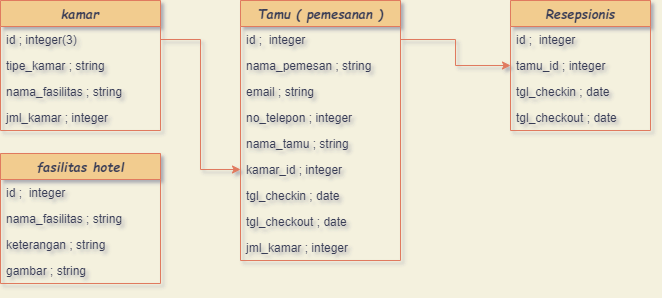

The diagram above was exported from draw.io. Its source (the exported page's mxGraphModel, read from the mxfile embedded in the PNG):
<mxGraphModel dx="864" dy="479" grid="1" gridSize="11" guides="1" tooltips="1" connect="1" arrows="1" fold="1" page="1" pageScale="1" pageWidth="850" pageHeight="1100" background="#F4F1DE" math="0" shadow="1">
  <root>
    <mxCell id="0" />
    <mxCell id="1" parent="0" />
    <mxCell id="hoEzqYYnVROXAG9YnW5h-3" value="kamar" style="swimlane;fontStyle=3;childLayout=stackLayout;horizontal=1;startSize=26;horizontalStack=0;resizeParent=1;resizeParentMax=0;resizeLast=0;collapsible=1;marginBottom=0;fontSize=13;fontFamily=Comic Sans MS;fillColor=#F2CC8F;strokeColor=#E07A5F;fontColor=#393C56;" vertex="1" parent="1">
      <mxGeometry x="130" y="130" width="160" height="130" as="geometry">
        <mxRectangle x="130" y="130" width="120" height="30" as="alternateBounds" />
      </mxGeometry>
    </mxCell>
    <mxCell id="hoEzqYYnVROXAG9YnW5h-5" value="id ; integer(3)" style="text;strokeColor=none;fillColor=none;align=left;verticalAlign=top;spacingLeft=4;spacingRight=4;overflow=hidden;rotatable=0;points=[[0,0.5],[1,0.5]];portConstraint=eastwest;fontColor=#393C56;" vertex="1" parent="hoEzqYYnVROXAG9YnW5h-3">
      <mxGeometry y="26" width="160" height="26" as="geometry" />
    </mxCell>
    <mxCell id="hoEzqYYnVROXAG9YnW5h-6" value="tipe_kamar ; string &#10;" style="text;strokeColor=none;fillColor=none;align=left;verticalAlign=top;spacingLeft=4;spacingRight=4;overflow=hidden;rotatable=0;points=[[0,0.5],[1,0.5]];portConstraint=eastwest;fontColor=#393C56;" vertex="1" parent="hoEzqYYnVROXAG9YnW5h-3">
      <mxGeometry y="52" width="160" height="26" as="geometry" />
    </mxCell>
    <mxCell id="mCtiMAzX5O2Y5xvnaMvh-1" value="nama_fasilitas ; string " style="text;strokeColor=none;fillColor=none;align=left;verticalAlign=top;spacingLeft=4;spacingRight=4;overflow=hidden;rotatable=0;points=[[0,0.5],[1,0.5]];portConstraint=eastwest;fontColor=#393C56;" vertex="1" parent="hoEzqYYnVROXAG9YnW5h-3">
      <mxGeometry y="78" width="160" height="26" as="geometry" />
    </mxCell>
    <mxCell id="mCtiMAzX5O2Y5xvnaMvh-3" value="jml_kamar ; integer" style="text;strokeColor=none;fillColor=none;align=left;verticalAlign=top;spacingLeft=4;spacingRight=4;overflow=hidden;rotatable=0;points=[[0,0.5],[1,0.5]];portConstraint=eastwest;fontColor=#393C56;" vertex="1" parent="hoEzqYYnVROXAG9YnW5h-3">
      <mxGeometry y="104" width="160" height="26" as="geometry" />
    </mxCell>
    <mxCell id="mCtiMAzX5O2Y5xvnaMvh-4" value="fasilitas hotel" style="swimlane;fontStyle=3;childLayout=stackLayout;horizontal=1;startSize=26;horizontalStack=0;resizeParent=1;resizeParentMax=0;resizeLast=0;collapsible=1;marginBottom=0;fontSize=13;fontFamily=Comic Sans MS;fillColor=#F2CC8F;strokeColor=#E07A5F;fontColor=#393C56;" vertex="1" parent="1">
      <mxGeometry x="130" y="283" width="160" height="130" as="geometry" />
    </mxCell>
    <mxCell id="mCtiMAzX5O2Y5xvnaMvh-5" value="id ;  integer" style="text;strokeColor=none;fillColor=none;align=left;verticalAlign=top;spacingLeft=4;spacingRight=4;overflow=hidden;rotatable=0;points=[[0,0.5],[1,0.5]];portConstraint=eastwest;fontColor=#393C56;" vertex="1" parent="mCtiMAzX5O2Y5xvnaMvh-4">
      <mxGeometry y="26" width="160" height="26" as="geometry" />
    </mxCell>
    <mxCell id="mCtiMAzX5O2Y5xvnaMvh-6" value="nama_fasilitas ; string " style="text;strokeColor=none;fillColor=none;align=left;verticalAlign=top;spacingLeft=4;spacingRight=4;overflow=hidden;rotatable=0;points=[[0,0.5],[1,0.5]];portConstraint=eastwest;fontColor=#393C56;" vertex="1" parent="mCtiMAzX5O2Y5xvnaMvh-4">
      <mxGeometry y="52" width="160" height="26" as="geometry" />
    </mxCell>
    <mxCell id="mCtiMAzX5O2Y5xvnaMvh-7" value="keterangan ; string" style="text;strokeColor=none;fillColor=none;align=left;verticalAlign=top;spacingLeft=4;spacingRight=4;overflow=hidden;rotatable=0;points=[[0,0.5],[1,0.5]];portConstraint=eastwest;fontColor=#393C56;" vertex="1" parent="mCtiMAzX5O2Y5xvnaMvh-4">
      <mxGeometry y="78" width="160" height="26" as="geometry" />
    </mxCell>
    <mxCell id="mCtiMAzX5O2Y5xvnaMvh-8" value="gambar ; string" style="text;strokeColor=none;fillColor=none;align=left;verticalAlign=top;spacingLeft=4;spacingRight=4;overflow=hidden;rotatable=0;points=[[0,0.5],[1,0.5]];portConstraint=eastwest;fontColor=#393C56;" vertex="1" parent="mCtiMAzX5O2Y5xvnaMvh-4">
      <mxGeometry y="104" width="160" height="26" as="geometry" />
    </mxCell>
    <mxCell id="mCtiMAzX5O2Y5xvnaMvh-9" value="Tamu ( pemesanan )" style="swimlane;fontStyle=3;childLayout=stackLayout;horizontal=1;startSize=26;horizontalStack=0;resizeParent=1;resizeParentMax=0;resizeLast=0;collapsible=1;marginBottom=0;swimlaneFillColor=none;fontSize=13;fontFamily=Comic Sans MS;fillColor=#F2CC8F;strokeColor=#E07A5F;fontColor=#393C56;" vertex="1" parent="1">
      <mxGeometry x="370" y="130" width="160" height="260" as="geometry" />
    </mxCell>
    <mxCell id="mCtiMAzX5O2Y5xvnaMvh-10" value="id ;  integer" style="text;strokeColor=none;fillColor=none;align=left;verticalAlign=top;spacingLeft=4;spacingRight=4;overflow=hidden;rotatable=0;points=[[0,0.5],[1,0.5]];portConstraint=eastwest;fontColor=#393C56;" vertex="1" parent="mCtiMAzX5O2Y5xvnaMvh-9">
      <mxGeometry y="26" width="160" height="26" as="geometry" />
    </mxCell>
    <mxCell id="mCtiMAzX5O2Y5xvnaMvh-11" value="nama_pemesan ; string" style="text;strokeColor=none;fillColor=none;align=left;verticalAlign=top;spacingLeft=4;spacingRight=4;overflow=hidden;rotatable=0;points=[[0,0.5],[1,0.5]];portConstraint=eastwest;fontColor=#393C56;" vertex="1" parent="mCtiMAzX5O2Y5xvnaMvh-9">
      <mxGeometry y="52" width="160" height="26" as="geometry" />
    </mxCell>
    <mxCell id="mCtiMAzX5O2Y5xvnaMvh-12" value="email ; string" style="text;strokeColor=none;fillColor=none;align=left;verticalAlign=top;spacingLeft=4;spacingRight=4;overflow=hidden;rotatable=0;points=[[0,0.5],[1,0.5]];portConstraint=eastwest;fontColor=#393C56;" vertex="1" parent="mCtiMAzX5O2Y5xvnaMvh-9">
      <mxGeometry y="78" width="160" height="26" as="geometry" />
    </mxCell>
    <mxCell id="mCtiMAzX5O2Y5xvnaMvh-13" value="no_telepon ; integer" style="text;strokeColor=none;fillColor=none;align=left;verticalAlign=top;spacingLeft=4;spacingRight=4;overflow=hidden;rotatable=0;points=[[0,0.5],[1,0.5]];portConstraint=eastwest;fontColor=#393C56;" vertex="1" parent="mCtiMAzX5O2Y5xvnaMvh-9">
      <mxGeometry y="104" width="160" height="26" as="geometry" />
    </mxCell>
    <mxCell id="mCtiMAzX5O2Y5xvnaMvh-14" value="nama_tamu ; string " style="text;strokeColor=none;fillColor=none;align=left;verticalAlign=top;spacingLeft=4;spacingRight=4;overflow=hidden;rotatable=0;points=[[0,0.5],[1,0.5]];portConstraint=eastwest;fontColor=#393C56;" vertex="1" parent="mCtiMAzX5O2Y5xvnaMvh-9">
      <mxGeometry y="130" width="160" height="26" as="geometry" />
    </mxCell>
    <mxCell id="mCtiMAzX5O2Y5xvnaMvh-16" value="kamar_id ; integer" style="text;strokeColor=none;fillColor=none;align=left;verticalAlign=top;spacingLeft=4;spacingRight=4;overflow=hidden;rotatable=0;points=[[0,0.5],[1,0.5]];portConstraint=eastwest;fontColor=#393C56;" vertex="1" parent="mCtiMAzX5O2Y5xvnaMvh-9">
      <mxGeometry y="156" width="160" height="26" as="geometry" />
    </mxCell>
    <mxCell id="mCtiMAzX5O2Y5xvnaMvh-17" value="tgl_checkin ; date" style="text;strokeColor=none;fillColor=none;align=left;verticalAlign=top;spacingLeft=4;spacingRight=4;overflow=hidden;rotatable=0;points=[[0,0.5],[1,0.5]];portConstraint=eastwest;fontColor=#393C56;" vertex="1" parent="mCtiMAzX5O2Y5xvnaMvh-9">
      <mxGeometry y="182" width="160" height="26" as="geometry" />
    </mxCell>
    <mxCell id="mCtiMAzX5O2Y5xvnaMvh-18" value="tgl_checkout ; date" style="text;strokeColor=none;fillColor=none;align=left;verticalAlign=top;spacingLeft=4;spacingRight=4;overflow=hidden;rotatable=0;points=[[0,0.5],[1,0.5]];portConstraint=eastwest;fontColor=#393C56;" vertex="1" parent="mCtiMAzX5O2Y5xvnaMvh-9">
      <mxGeometry y="208" width="160" height="26" as="geometry" />
    </mxCell>
    <mxCell id="mCtiMAzX5O2Y5xvnaMvh-19" value="jml_kamar ; integer" style="text;strokeColor=none;fillColor=none;align=left;verticalAlign=top;spacingLeft=4;spacingRight=4;overflow=hidden;rotatable=0;points=[[0,0.5],[1,0.5]];portConstraint=eastwest;fontColor=#393C56;" vertex="1" parent="mCtiMAzX5O2Y5xvnaMvh-9">
      <mxGeometry y="234" width="160" height="26" as="geometry" />
    </mxCell>
    <mxCell id="mCtiMAzX5O2Y5xvnaMvh-20" value="Resepsionis" style="swimlane;fontStyle=3;childLayout=stackLayout;horizontal=1;startSize=26;horizontalStack=0;resizeParent=1;resizeParentMax=0;resizeLast=0;collapsible=1;marginBottom=0;fontSize=13;fontFamily=Comic Sans MS;fillColor=#F2CC8F;strokeColor=#E07A5F;fontColor=#393C56;" vertex="1" parent="1">
      <mxGeometry x="640" y="130" width="140" height="130" as="geometry" />
    </mxCell>
    <mxCell id="mCtiMAzX5O2Y5xvnaMvh-21" value="id ;  integer" style="text;strokeColor=none;fillColor=none;align=left;verticalAlign=top;spacingLeft=4;spacingRight=4;overflow=hidden;rotatable=0;points=[[0,0.5],[1,0.5]];portConstraint=eastwest;fontColor=#393C56;" vertex="1" parent="mCtiMAzX5O2Y5xvnaMvh-20">
      <mxGeometry y="26" width="140" height="26" as="geometry" />
    </mxCell>
    <mxCell id="mCtiMAzX5O2Y5xvnaMvh-22" value="tamu_id ; integer" style="text;strokeColor=none;fillColor=none;align=left;verticalAlign=top;spacingLeft=4;spacingRight=4;overflow=hidden;rotatable=0;points=[[0,0.5],[1,0.5]];portConstraint=eastwest;fontColor=#393C56;" vertex="1" parent="mCtiMAzX5O2Y5xvnaMvh-20">
      <mxGeometry y="52" width="140" height="26" as="geometry" />
    </mxCell>
    <mxCell id="mCtiMAzX5O2Y5xvnaMvh-23" value="tgl_checkin ; date" style="text;strokeColor=none;fillColor=none;align=left;verticalAlign=top;spacingLeft=4;spacingRight=4;overflow=hidden;rotatable=0;points=[[0,0.5],[1,0.5]];portConstraint=eastwest;fontColor=#393C56;" vertex="1" parent="mCtiMAzX5O2Y5xvnaMvh-20">
      <mxGeometry y="78" width="140" height="26" as="geometry" />
    </mxCell>
    <mxCell id="mCtiMAzX5O2Y5xvnaMvh-25" value="tgl_checkout ; date" style="text;strokeColor=none;fillColor=none;align=left;verticalAlign=top;spacingLeft=4;spacingRight=4;overflow=hidden;rotatable=0;points=[[0,0.5],[1,0.5]];portConstraint=eastwest;fontColor=#393C56;" vertex="1" parent="mCtiMAzX5O2Y5xvnaMvh-20">
      <mxGeometry y="104" width="140" height="26" as="geometry" />
    </mxCell>
    <mxCell id="K39XwUQyA4SnsWmBY4VN-12" style="edgeStyle=orthogonalEdgeStyle;orthogonalLoop=1;jettySize=auto;html=1;exitX=1;exitY=0.5;exitDx=0;exitDy=0;labelBackgroundColor=#F4F1DE;strokeColor=#E07A5F;fontColor=#393C56;rounded=0;" edge="1" parent="1" source="hoEzqYYnVROXAG9YnW5h-5" target="mCtiMAzX5O2Y5xvnaMvh-16">
      <mxGeometry relative="1" as="geometry" />
    </mxCell>
    <mxCell id="K39XwUQyA4SnsWmBY4VN-15" style="edgeStyle=orthogonalEdgeStyle;orthogonalLoop=1;jettySize=auto;html=1;entryX=0;entryY=0.5;entryDx=0;entryDy=0;exitX=1;exitY=0.5;exitDx=0;exitDy=0;labelBackgroundColor=#F4F1DE;strokeColor=#E07A5F;fontColor=#393C56;rounded=0;" edge="1" parent="1" source="mCtiMAzX5O2Y5xvnaMvh-10" target="mCtiMAzX5O2Y5xvnaMvh-22">
      <mxGeometry relative="1" as="geometry" />
    </mxCell>
  </root>
</mxGraphModel>